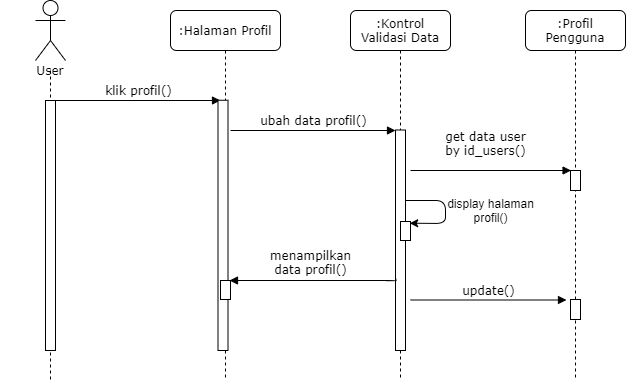

The diagram above was exported from draw.io. Its source (the exported page's mxGraphModel, read from the mxfile embedded in the PNG):
<mxGraphModel dx="1278" dy="599" grid="1" gridSize="10" guides="1" tooltips="1" connect="1" arrows="1" fold="1" page="1" pageScale="1" pageWidth="850" pageHeight="1100" math="0" shadow="0">
  <root>
    <mxCell id="UMt6YcPuBsdSOHwgeLkF-0" />
    <mxCell id="UMt6YcPuBsdSOHwgeLkF-1" parent="UMt6YcPuBsdSOHwgeLkF-0" />
    <mxCell id="UMt6YcPuBsdSOHwgeLkF-2" value=":Halaman Profil" style="shape=umlLifeline;perimeter=lifelinePerimeter;whiteSpace=wrap;html=1;container=1;collapsible=0;recursiveResize=0;outlineConnect=0;rounded=1;shadow=0;comic=0;labelBackgroundColor=none;strokeWidth=1;fontFamily=Verdana;fontSize=12;align=center;" parent="UMt6YcPuBsdSOHwgeLkF-1" vertex="1">
      <mxGeometry x="220" y="80" width="110" height="370" as="geometry" />
    </mxCell>
    <mxCell id="UMt6YcPuBsdSOHwgeLkF-3" value=":Kontrol Validasi Data" style="shape=umlLifeline;perimeter=lifelinePerimeter;whiteSpace=wrap;html=1;container=1;collapsible=0;recursiveResize=0;outlineConnect=0;rounded=1;shadow=0;comic=0;labelBackgroundColor=none;strokeWidth=1;fontFamily=Verdana;fontSize=12;align=center;" parent="UMt6YcPuBsdSOHwgeLkF-1" vertex="1">
      <mxGeometry x="400" y="80" width="100" height="370" as="geometry" />
    </mxCell>
    <mxCell id="UMt6YcPuBsdSOHwgeLkF-6" value="User" style="shape=umlLifeline;perimeter=lifelinePerimeter;whiteSpace=wrap;html=1;container=1;collapsible=0;recursiveResize=0;outlineConnect=0;rounded=1;shadow=0;comic=0;labelBackgroundColor=none;strokeWidth=1;fontFamily=Verdana;fontSize=12;align=center;size=0;" parent="UMt6YcPuBsdSOHwgeLkF-1" vertex="1">
      <mxGeometry x="50" y="140" width="100" height="310" as="geometry" />
    </mxCell>
    <mxCell id="UMt6YcPuBsdSOHwgeLkF-7" value="" style="html=1;points=[];perimeter=orthogonalPerimeter;rounded=0;shadow=0;comic=0;labelBackgroundColor=none;strokeWidth=1;fontFamily=Verdana;fontSize=12;align=center;" parent="UMt6YcPuBsdSOHwgeLkF-6" vertex="1">
      <mxGeometry x="45" y="30" width="10" height="250" as="geometry" />
    </mxCell>
    <mxCell id="UMt6YcPuBsdSOHwgeLkF-8" value="" style="html=1;points=[];perimeter=orthogonalPerimeter;rounded=0;shadow=0;comic=0;labelBackgroundColor=none;strokeWidth=1;fontFamily=Verdana;fontSize=12;align=center;" parent="UMt6YcPuBsdSOHwgeLkF-1" vertex="1">
      <mxGeometry x="445" y="199.5" width="10" height="220.5" as="geometry" />
    </mxCell>
    <mxCell id="UMt6YcPuBsdSOHwgeLkF-10" value="klik profil()" style="html=1;verticalAlign=bottom;endArrow=block;entryX=0;entryY=0;labelBackgroundColor=none;fontFamily=Verdana;fontSize=12;edgeStyle=elbowEdgeStyle;elbow=vertical;" parent="UMt6YcPuBsdSOHwgeLkF-1" source="UMt6YcPuBsdSOHwgeLkF-7" edge="1">
      <mxGeometry relative="1" as="geometry">
        <mxPoint x="220" y="190" as="sourcePoint" />
        <mxPoint x="270" y="170.00000000000068" as="targetPoint" />
      </mxGeometry>
    </mxCell>
    <mxCell id="UMt6YcPuBsdSOHwgeLkF-11" value="ubah data profil()" style="html=1;verticalAlign=bottom;endArrow=block;entryX=0;entryY=0;labelBackgroundColor=none;fontFamily=Verdana;fontSize=12;edgeStyle=elbowEdgeStyle;elbow=vertical;" parent="UMt6YcPuBsdSOHwgeLkF-1" edge="1">
      <mxGeometry relative="1" as="geometry">
        <mxPoint x="280" y="200" as="sourcePoint" />
        <mxPoint x="445" y="200" as="targetPoint" />
      </mxGeometry>
    </mxCell>
    <mxCell id="UMt6YcPuBsdSOHwgeLkF-12" value="" style="shape=umlActor;verticalLabelPosition=bottom;verticalAlign=top;html=1;outlineConnect=0;" parent="UMt6YcPuBsdSOHwgeLkF-1" vertex="1">
      <mxGeometry x="85" y="70" width="30" height="60" as="geometry" />
    </mxCell>
    <mxCell id="UMt6YcPuBsdSOHwgeLkF-13" value="" style="endArrow=classic;html=1;entryX=0.92;entryY=0.09;entryDx=0;entryDy=0;entryPerimeter=0;" parent="UMt6YcPuBsdSOHwgeLkF-1" source="UMt6YcPuBsdSOHwgeLkF-8" target="UMt6YcPuBsdSOHwgeLkF-22" edge="1">
      <mxGeometry width="50" height="50" relative="1" as="geometry">
        <mxPoint x="464" y="270" as="sourcePoint" />
        <mxPoint x="466" y="274" as="targetPoint" />
        <Array as="points">
          <mxPoint x="495" y="270" />
          <mxPoint x="495" y="293" />
        </Array>
      </mxGeometry>
    </mxCell>
    <mxCell id="UMt6YcPuBsdSOHwgeLkF-14" value="display halaman&lt;br&gt;profil()" style="text;html=1;align=center;verticalAlign=middle;resizable=0;points=[];autosize=1;strokeColor=none;" parent="UMt6YcPuBsdSOHwgeLkF-1" vertex="1">
      <mxGeometry x="490" y="265" width="100" height="30" as="geometry" />
    </mxCell>
    <mxCell id="UMt6YcPuBsdSOHwgeLkF-15" value=":Profil Pengguna" style="shape=umlLifeline;perimeter=lifelinePerimeter;whiteSpace=wrap;html=1;container=1;collapsible=0;recursiveResize=0;outlineConnect=0;rounded=1;shadow=0;comic=0;labelBackgroundColor=none;strokeWidth=1;fontFamily=Verdana;fontSize=12;align=center;" parent="UMt6YcPuBsdSOHwgeLkF-1" vertex="1">
      <mxGeometry x="575" y="80" width="100" height="370" as="geometry" />
    </mxCell>
    <mxCell id="UMt6YcPuBsdSOHwgeLkF-19" value="" style="html=1;points=[];perimeter=orthogonalPerimeter;rounded=0;shadow=0;comic=0;labelBackgroundColor=none;strokeWidth=1;fontFamily=Verdana;fontSize=12;align=center;" parent="UMt6YcPuBsdSOHwgeLkF-15" vertex="1">
      <mxGeometry x="45" y="289" width="10" height="20" as="geometry" />
    </mxCell>
    <mxCell id="UMt6YcPuBsdSOHwgeLkF-20" value="get data user&lt;br&gt;by id_users()" style="html=1;verticalAlign=bottom;endArrow=block;labelBackgroundColor=none;fontFamily=Verdana;fontSize=12;edgeStyle=elbowEdgeStyle;elbow=vertical;entryX=0.057;entryY=0.502;entryDx=0;entryDy=0;entryPerimeter=0;" parent="UMt6YcPuBsdSOHwgeLkF-1" edge="1">
      <mxGeometry x="-0.0661" y="10" relative="1" as="geometry">
        <mxPoint x="460" y="240" as="sourcePoint" />
        <Array as="points">
          <mxPoint x="585" y="240" />
          <mxPoint x="465" y="220" />
        </Array>
        <mxPoint x="620.5699999999997" y="240.03999999999996" as="targetPoint" />
        <mxPoint as="offset" />
      </mxGeometry>
    </mxCell>
    <mxCell id="UMt6YcPuBsdSOHwgeLkF-22" value="" style="html=1;points=[];perimeter=orthogonalPerimeter;rounded=0;shadow=0;comic=0;labelBackgroundColor=none;strokeWidth=1;fontFamily=Verdana;fontSize=12;align=center;" parent="UMt6YcPuBsdSOHwgeLkF-1" vertex="1">
      <mxGeometry x="450" y="291" width="10" height="19" as="geometry" />
    </mxCell>
    <mxCell id="UMt6YcPuBsdSOHwgeLkF-25" value="" style="html=1;points=[];perimeter=orthogonalPerimeter;rounded=0;shadow=0;comic=0;labelBackgroundColor=none;strokeWidth=1;fontFamily=Verdana;fontSize=12;align=center;" parent="UMt6YcPuBsdSOHwgeLkF-1" vertex="1">
      <mxGeometry x="620" y="240" width="10" height="20" as="geometry" />
    </mxCell>
    <mxCell id="UMt6YcPuBsdSOHwgeLkF-26" value="menampilkan&lt;br&gt;data profil()" style="html=1;verticalAlign=bottom;endArrow=block;labelBackgroundColor=none;fontFamily=Verdana;fontSize=12;edgeStyle=elbowEdgeStyle;elbow=vertical;entryX=0.9;entryY=-0.033;entryDx=0;entryDy=0;entryPerimeter=0;exitX=0.048;exitY=0.675;exitDx=0;exitDy=0;exitPerimeter=0;" parent="UMt6YcPuBsdSOHwgeLkF-1" source="UMt6YcPuBsdSOHwgeLkF-8" target="l8lL2MzKDiLJqs0piD43-6" edge="1">
      <mxGeometry x="0.0327" y="-1" relative="1" as="geometry">
        <mxPoint x="355" y="350" as="sourcePoint" />
        <Array as="points">
          <mxPoint x="445" y="350" />
          <mxPoint x="275.5" y="329.99999999999994" />
        </Array>
        <mxPoint x="285" y="350" as="targetPoint" />
        <mxPoint as="offset" />
      </mxGeometry>
    </mxCell>
    <mxCell id="UMt6YcPuBsdSOHwgeLkF-18" value="update()" style="html=1;verticalAlign=bottom;endArrow=block;labelBackgroundColor=none;fontFamily=Verdana;fontSize=12;edgeStyle=elbowEdgeStyle;elbow=vertical;" parent="UMt6YcPuBsdSOHwgeLkF-1" edge="1">
      <mxGeometry relative="1" as="geometry">
        <mxPoint x="460" y="369.5" as="sourcePoint" />
        <Array as="points">
          <mxPoint x="585" y="369.5" />
          <mxPoint x="465" y="349.5" />
        </Array>
        <mxPoint x="616.0000000000002" y="369" as="targetPoint" />
      </mxGeometry>
    </mxCell>
    <mxCell id="l8lL2MzKDiLJqs0piD43-5" value="" style="html=1;points=[];perimeter=orthogonalPerimeter;rounded=0;shadow=0;comic=0;labelBackgroundColor=none;strokeWidth=1;fontFamily=Verdana;fontSize=12;align=center;" parent="UMt6YcPuBsdSOHwgeLkF-1" vertex="1">
      <mxGeometry x="267.5" y="169.75" width="10" height="250.25" as="geometry" />
    </mxCell>
    <mxCell id="l8lL2MzKDiLJqs0piD43-6" value="" style="html=1;points=[];perimeter=orthogonalPerimeter;rounded=0;shadow=0;comic=0;labelBackgroundColor=none;strokeWidth=1;fontFamily=Verdana;fontSize=12;align=center;" parent="UMt6YcPuBsdSOHwgeLkF-1" vertex="1">
      <mxGeometry x="270" y="350" width="10" height="19" as="geometry" />
    </mxCell>
  </root>
</mxGraphModel>